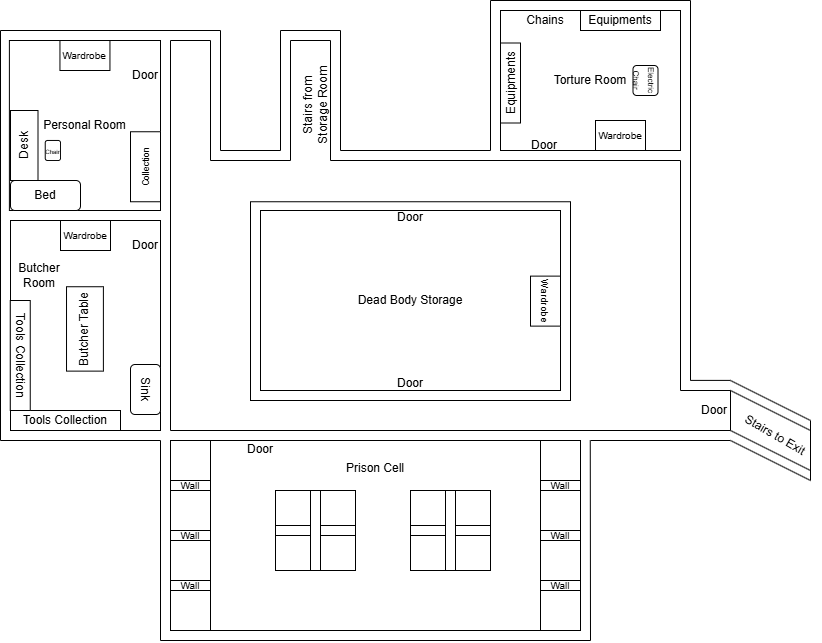

The diagram above was exported from draw.io. Its source (the exported page's mxGraphModel, read from the mxfile embedded in the PNG):
<mxGraphModel dx="2643" dy="2124" grid="1" gridSize="10" guides="1" tooltips="1" connect="1" arrows="1" fold="1" page="1" pageScale="1" pageWidth="827" pageHeight="1169" math="0" shadow="0">
  <root>
    <mxCell id="0" />
    <mxCell id="1" parent="0" />
    <mxCell id="jY4QjGvzY51ONLoKpYnD-1" edge="1" parent="1" style="endArrow=none;html=1;rounded=0;exitX=0;exitY=1;exitDx=0;exitDy=0;" value="">
      <mxGeometry height="50" relative="1" width="50" as="geometry">
        <mxPoint x="-130" y="400" as="sourcePoint" />
        <mxPoint x="30" y="400" as="targetPoint" />
      </mxGeometry>
    </mxCell>
    <mxCell id="jY4QjGvzY51ONLoKpYnD-2" edge="1" parent="1" style="endArrow=none;html=1;rounded=0;" value="">
      <mxGeometry height="50" relative="1" width="50" as="geometry">
        <mxPoint x="40" y="390" as="sourcePoint" />
        <mxPoint x="40" as="targetPoint" />
      </mxGeometry>
    </mxCell>
    <mxCell id="jY4QjGvzY51ONLoKpYnD-3" edge="1" parent="1" style="endArrow=none;html=1;rounded=0;" value="">
      <mxGeometry height="50" relative="1" width="50" as="geometry">
        <mxPoint x="40" as="sourcePoint" />
        <mxPoint x="80" as="targetPoint" />
      </mxGeometry>
    </mxCell>
    <mxCell id="jY4QjGvzY51ONLoKpYnD-4" edge="1" parent="1" style="endArrow=none;html=1;rounded=0;" value="">
      <mxGeometry height="50" relative="1" width="50" as="geometry">
        <mxPoint x="80" as="sourcePoint" />
        <mxPoint x="80" y="120" as="targetPoint" />
      </mxGeometry>
    </mxCell>
    <mxCell id="jY4QjGvzY51ONLoKpYnD-5" edge="1" parent="1" style="endArrow=none;html=1;rounded=0;" value="">
      <mxGeometry height="50" relative="1" width="50" as="geometry">
        <mxPoint x="80" y="120" as="sourcePoint" />
        <mxPoint x="160" y="120" as="targetPoint" />
      </mxGeometry>
    </mxCell>
    <mxCell id="jY4QjGvzY51ONLoKpYnD-6" edge="1" parent="1" style="endArrow=none;html=1;rounded=0;" value="">
      <mxGeometry height="50" relative="1" width="50" as="geometry">
        <mxPoint x="160" as="sourcePoint" />
        <mxPoint x="160" y="120" as="targetPoint" />
      </mxGeometry>
    </mxCell>
    <mxCell id="jY4QjGvzY51ONLoKpYnD-7" edge="1" parent="1" style="endArrow=none;html=1;rounded=0;" value="">
      <mxGeometry height="50" relative="1" width="50" as="geometry">
        <mxPoint x="160" as="sourcePoint" />
        <mxPoint x="200" as="targetPoint" />
      </mxGeometry>
    </mxCell>
    <mxCell id="jY4QjGvzY51ONLoKpYnD-8" edge="1" parent="1" style="endArrow=none;html=1;rounded=0;" value="">
      <mxGeometry height="50" relative="1" width="50" as="geometry">
        <mxPoint x="200" as="sourcePoint" />
        <mxPoint x="200" y="120" as="targetPoint" />
      </mxGeometry>
    </mxCell>
    <mxCell id="jY4QjGvzY51ONLoKpYnD-9" edge="1" parent="1" style="endArrow=none;html=1;rounded=0;" value="">
      <mxGeometry height="50" relative="1" width="50" as="geometry">
        <mxPoint x="200" y="120" as="sourcePoint" />
        <mxPoint x="550" y="120" as="targetPoint" />
      </mxGeometry>
    </mxCell>
    <mxCell id="jY4QjGvzY51ONLoKpYnD-10" parent="1" style="text;html=1;whiteSpace=wrap;strokeColor=none;fillColor=none;align=center;verticalAlign=middle;rounded=0;rotation=-90;" value="Stairs from Storage Room" vertex="1">
      <mxGeometry height="30" width="90" x="140" y="50" as="geometry" />
    </mxCell>
    <mxCell id="jY4QjGvzY51ONLoKpYnD-14" parent="1" style="rounded=0;whiteSpace=wrap;html=1;" value="Torture Room" vertex="1">
      <mxGeometry height="140" width="180" x="370" y="-30" as="geometry" />
    </mxCell>
    <mxCell id="jY4QjGvzY51ONLoKpYnD-16" edge="1" parent="1" style="endArrow=none;html=1;rounded=0;" value="">
      <mxGeometry height="50" relative="1" width="50" as="geometry">
        <mxPoint x="90" y="-10" as="sourcePoint" />
        <mxPoint x="90" y="110" as="targetPoint" />
      </mxGeometry>
    </mxCell>
    <mxCell id="jY4QjGvzY51ONLoKpYnD-17" edge="1" parent="1" style="endArrow=none;html=1;rounded=0;" value="">
      <mxGeometry height="50" relative="1" width="50" as="geometry">
        <mxPoint x="90" y="110" as="sourcePoint" />
        <mxPoint x="150" y="110" as="targetPoint" />
      </mxGeometry>
    </mxCell>
    <mxCell id="jY4QjGvzY51ONLoKpYnD-18" edge="1" parent="1" style="endArrow=none;html=1;rounded=0;" value="">
      <mxGeometry height="50" relative="1" width="50" as="geometry">
        <mxPoint x="150" y="-10" as="sourcePoint" />
        <mxPoint x="150" y="110" as="targetPoint" />
      </mxGeometry>
    </mxCell>
    <mxCell id="jY4QjGvzY51ONLoKpYnD-19" edge="1" parent="1" style="endArrow=none;html=1;rounded=0;exitX=0;exitY=0;exitDx=0;exitDy=0;" value="">
      <mxGeometry height="50" relative="1" width="50" as="geometry">
        <mxPoint x="-130" y="-10" as="sourcePoint" />
        <mxPoint x="90" y="-10" as="targetPoint" />
      </mxGeometry>
    </mxCell>
    <mxCell id="jY4QjGvzY51ONLoKpYnD-21" edge="1" parent="1" style="endArrow=none;html=1;rounded=0;" value="">
      <mxGeometry height="50" relative="1" width="50" as="geometry">
        <mxPoint x="150" y="-10" as="sourcePoint" />
        <mxPoint x="210" y="-10" as="targetPoint" />
      </mxGeometry>
    </mxCell>
    <mxCell id="jY4QjGvzY51ONLoKpYnD-22" edge="1" parent="1" style="endArrow=none;html=1;rounded=0;" value="">
      <mxGeometry height="50" relative="1" width="50" as="geometry">
        <mxPoint x="210" y="-10" as="sourcePoint" />
        <mxPoint x="210" y="110" as="targetPoint" />
      </mxGeometry>
    </mxCell>
    <mxCell id="jY4QjGvzY51ONLoKpYnD-23" edge="1" parent="1" style="endArrow=none;html=1;rounded=0;" value="">
      <mxGeometry height="50" relative="1" width="50" as="geometry">
        <mxPoint x="210" y="110" as="sourcePoint" />
        <mxPoint x="360" y="110" as="targetPoint" />
      </mxGeometry>
    </mxCell>
    <mxCell id="jY4QjGvzY51ONLoKpYnD-24" edge="1" parent="1" style="endArrow=none;html=1;rounded=0;exitX=0;exitY=0;exitDx=0;exitDy=0;" value="">
      <mxGeometry height="50" relative="1" width="50" as="geometry">
        <mxPoint x="360" y="-40" as="sourcePoint" />
        <mxPoint x="360" y="110" as="targetPoint" />
      </mxGeometry>
    </mxCell>
    <mxCell id="jY4QjGvzY51ONLoKpYnD-25" edge="1" parent="1" style="endArrow=none;html=1;rounded=0;" value="">
      <mxGeometry height="50" relative="1" width="50" as="geometry">
        <mxPoint x="560" y="-40" as="sourcePoint" />
        <mxPoint x="560" y="340" as="targetPoint" />
      </mxGeometry>
    </mxCell>
    <mxCell id="jY4QjGvzY51ONLoKpYnD-26" edge="1" parent="1" style="endArrow=none;html=1;rounded=0;" value="">
      <mxGeometry height="50" relative="1" width="50" as="geometry">
        <mxPoint x="360" y="-40" as="sourcePoint" />
        <mxPoint x="560" y="-40" as="targetPoint" />
      </mxGeometry>
    </mxCell>
    <mxCell id="jY4QjGvzY51ONLoKpYnD-30" parent="1" style="rounded=0;whiteSpace=wrap;html=1;" value="Personal Room" vertex="1">
      <mxGeometry height="170" width="151.11" x="-121.11" as="geometry" />
    </mxCell>
    <mxCell id="jY4QjGvzY51ONLoKpYnD-31" edge="1" parent="1" style="endArrow=none;html=1;rounded=0;entryX=0;entryY=1;entryDx=0;entryDy=0;" value="">
      <mxGeometry height="50" relative="1" width="50" as="geometry">
        <mxPoint x="-130" y="-10" as="sourcePoint" />
        <mxPoint x="-130" y="400" as="targetPoint" />
      </mxGeometry>
    </mxCell>
    <mxCell id="jY4QjGvzY51ONLoKpYnD-32" parent="1" style="rounded=0;whiteSpace=wrap;html=1;" value="" vertex="1">
      <mxGeometry height="210" width="150" x="-120" y="180" as="geometry" />
    </mxCell>
    <mxCell id="jY4QjGvzY51ONLoKpYnD-33" parent="1" style="text;html=1;whiteSpace=wrap;strokeColor=none;fillColor=none;align=center;verticalAlign=middle;rounded=0;" value="Door" vertex="1">
      <mxGeometry height="30" width="60" x="384" y="90" as="geometry" />
    </mxCell>
    <mxCell id="jY4QjGvzY51ONLoKpYnD-13" parent="1" style="text;html=1;whiteSpace=wrap;strokeColor=none;fillColor=none;align=center;verticalAlign=middle;rounded=0;" value="Door" vertex="1">
      <mxGeometry height="30" width="60" x="-15" y="20" as="geometry" />
    </mxCell>
    <mxCell id="jY4QjGvzY51ONLoKpYnD-36" parent="1" style="rounded=1;whiteSpace=wrap;html=1;" value="Bed" vertex="1">
      <mxGeometry height="30" width="70" x="-120" y="140" as="geometry" />
    </mxCell>
    <mxCell id="jY4QjGvzY51ONLoKpYnD-37" parent="1" style="rounded=0;whiteSpace=wrap;html=1;rotation=-90;" value="Desk" vertex="1">
      <mxGeometry height="27.5" width="70" x="-141.25" y="91.25" as="geometry" />
    </mxCell>
    <mxCell id="jY4QjGvzY51ONLoKpYnD-38" parent="1" style="rounded=0;whiteSpace=wrap;html=1;" value="&lt;font style=&quot;font-size: 10px;&quot;&gt;Wardrobe&lt;/font&gt;" vertex="1">
      <mxGeometry height="30" width="50" x="-70.55" as="geometry" />
    </mxCell>
    <mxCell id="jY4QjGvzY51ONLoKpYnD-39" parent="1" style="rounded=0;whiteSpace=wrap;html=1;" value="" vertex="1">
      <mxGeometry height="70" width="30" y="91.25" as="geometry" />
    </mxCell>
    <mxCell id="jY4QjGvzY51ONLoKpYnD-40" parent="1" style="text;html=1;whiteSpace=wrap;strokeColor=none;fillColor=none;align=center;verticalAlign=middle;rounded=0;rotation=-90;" value="&lt;font style=&quot;font-size: 9px;&quot;&gt;Collection&lt;/font&gt;" vertex="1">
      <mxGeometry height="30" width="60" x="-15" y="111.25" as="geometry" />
    </mxCell>
    <mxCell id="jY4QjGvzY51ONLoKpYnD-41" parent="1" style="text;html=1;whiteSpace=wrap;strokeColor=none;fillColor=none;align=center;verticalAlign=middle;rounded=0;" value="Door" vertex="1">
      <mxGeometry height="30" width="60" x="-15" y="190" as="geometry" />
    </mxCell>
    <mxCell id="jY4QjGvzY51ONLoKpYnD-42" parent="1" style="rounded=0;whiteSpace=wrap;html=1;" value="&lt;font style=&quot;font-size: 10px;&quot;&gt;Wardrobe&lt;/font&gt;" vertex="1">
      <mxGeometry height="30" width="50" x="-70" y="180" as="geometry" />
    </mxCell>
    <mxCell id="jY4QjGvzY51ONLoKpYnD-43" parent="1" style="rounded=0;whiteSpace=wrap;html=1;rotation=-90;" value="Butcher Table" vertex="1">
      <mxGeometry height="36.87" width="84.38" x="-87.74000000000001" y="270" as="geometry" />
    </mxCell>
    <mxCell id="jY4QjGvzY51ONLoKpYnD-46" parent="1" style="rounded=1;whiteSpace=wrap;html=1;rotation=90;" value="Sink" vertex="1">
      <mxGeometry height="30" width="50" x="-10" y="334" as="geometry" />
    </mxCell>
    <mxCell id="jY4QjGvzY51ONLoKpYnD-47" parent="1" style="rounded=0;whiteSpace=wrap;html=1;" value="Tools Collection" vertex="1">
      <mxGeometry height="20" width="110" x="-120" y="370" as="geometry" />
    </mxCell>
    <mxCell id="jY4QjGvzY51ONLoKpYnD-48" parent="1" style="rounded=0;whiteSpace=wrap;html=1;rotation=90;" value="Tools Collection" vertex="1">
      <mxGeometry height="20" width="110" x="-165.25" y="305" as="geometry" />
    </mxCell>
    <mxCell id="jY4QjGvzY51ONLoKpYnD-49" parent="1" style="rounded=0;whiteSpace=wrap;html=1;" value="" vertex="1">
      <mxGeometry height="198.75" width="320" x="120" y="161.25" as="geometry" />
    </mxCell>
    <mxCell id="jY4QjGvzY51ONLoKpYnD-50" parent="1" style="rounded=0;whiteSpace=wrap;html=1;" value="Dead Body Storage" vertex="1">
      <mxGeometry height="180" width="300" x="130" y="170" as="geometry" />
    </mxCell>
    <mxCell id="jY4QjGvzY51ONLoKpYnD-51" parent="1" style="text;html=1;whiteSpace=wrap;strokeColor=none;fillColor=none;align=center;verticalAlign=middle;rounded=0;" value="Door" vertex="1">
      <mxGeometry height="30" width="60" x="250" y="162.25" as="geometry" />
    </mxCell>
    <mxCell id="jY4QjGvzY51ONLoKpYnD-52" parent="1" style="text;html=1;whiteSpace=wrap;strokeColor=none;fillColor=none;align=center;verticalAlign=middle;rounded=0;" value="Door" vertex="1">
      <mxGeometry height="30" width="60" x="250" y="328" as="geometry" />
    </mxCell>
    <mxCell id="jY4QjGvzY51ONLoKpYnD-53" parent="1" style="rounded=0;whiteSpace=wrap;html=1;rotation=90;" value="&lt;font style=&quot;font-size: 10px;&quot;&gt;Wardrobe&lt;/font&gt;" vertex="1">
      <mxGeometry height="30" width="50" x="390" y="245.62" as="geometry" />
    </mxCell>
    <mxCell id="jY4QjGvzY51ONLoKpYnD-54" edge="1" parent="1" style="endArrow=none;html=1;rounded=0;" value="">
      <mxGeometry height="50" relative="1" width="50" as="geometry">
        <mxPoint x="560" y="339.89" as="sourcePoint" />
        <mxPoint x="600" y="339.89" as="targetPoint" />
      </mxGeometry>
    </mxCell>
    <mxCell id="jY4QjGvzY51ONLoKpYnD-55" edge="1" parent="1" style="endArrow=none;html=1;rounded=0;exitX=0;exitY=1;exitDx=0;exitDy=0;" value="">
      <mxGeometry height="50" relative="1" width="50" as="geometry">
        <mxPoint x="600" y="400" as="sourcePoint" />
        <mxPoint x="680" y="440" as="targetPoint" />
      </mxGeometry>
    </mxCell>
    <mxCell id="jY4QjGvzY51ONLoKpYnD-56" edge="1" parent="1" style="endArrow=none;html=1;rounded=0;exitX=0;exitY=1;exitDx=0;exitDy=0;" value="">
      <mxGeometry height="50" relative="1" width="50" as="geometry">
        <mxPoint x="600" y="340" as="sourcePoint" />
        <mxPoint x="680" y="380" as="targetPoint" />
      </mxGeometry>
    </mxCell>
    <mxCell id="jY4QjGvzY51ONLoKpYnD-57" parent="1" style="text;html=1;whiteSpace=wrap;strokeColor=none;fillColor=none;align=center;verticalAlign=middle;rounded=0;rotation=30;" value="Stairs to Exit" vertex="1">
      <mxGeometry height="30" width="90" x="600" y="380" as="geometry" />
    </mxCell>
    <mxCell id="jY4QjGvzY51ONLoKpYnD-59" edge="1" parent="1" style="endArrow=none;html=1;rounded=0;" value="">
      <mxGeometry height="50" relative="1" width="50" as="geometry">
        <mxPoint x="550" y="120" as="sourcePoint" />
        <mxPoint x="550" y="350" as="targetPoint" />
      </mxGeometry>
    </mxCell>
    <mxCell id="jY4QjGvzY51ONLoKpYnD-60" edge="1" parent="1" style="endArrow=none;html=1;rounded=0;" value="">
      <mxGeometry height="50" relative="1" width="50" as="geometry">
        <mxPoint x="550" y="350" as="sourcePoint" />
        <mxPoint x="600" y="350" as="targetPoint" />
      </mxGeometry>
    </mxCell>
    <mxCell id="jY4QjGvzY51ONLoKpYnD-61" edge="1" parent="1" style="endArrow=none;html=1;rounded=0;exitX=0;exitY=1;exitDx=0;exitDy=0;" value="">
      <mxGeometry height="50" relative="1" width="50" as="geometry">
        <mxPoint x="600" y="350" as="sourcePoint" />
        <mxPoint x="680" y="390" as="targetPoint" />
      </mxGeometry>
    </mxCell>
    <mxCell id="jY4QjGvzY51ONLoKpYnD-62" edge="1" parent="1" style="endArrow=none;html=1;rounded=0;exitX=0;exitY=1;exitDx=0;exitDy=0;" value="">
      <mxGeometry height="50" relative="1" width="50" as="geometry">
        <mxPoint x="40" y="390" as="sourcePoint" />
        <mxPoint x="600" y="390" as="targetPoint" />
      </mxGeometry>
    </mxCell>
    <mxCell id="jY4QjGvzY51ONLoKpYnD-63" edge="1" parent="1" style="endArrow=none;html=1;rounded=0;exitX=0;exitY=1;exitDx=0;exitDy=0;" value="">
      <mxGeometry height="50" relative="1" width="50" as="geometry">
        <mxPoint x="600" y="390" as="sourcePoint" />
        <mxPoint x="680" y="430" as="targetPoint" />
      </mxGeometry>
    </mxCell>
    <mxCell id="jY4QjGvzY51ONLoKpYnD-65" edge="1" parent="1" style="endArrow=none;html=1;rounded=0;" value="">
      <mxGeometry height="50" relative="1" width="50" as="geometry">
        <mxPoint x="600" y="390" as="sourcePoint" />
        <mxPoint x="600" y="350" as="targetPoint" />
      </mxGeometry>
    </mxCell>
    <mxCell id="jY4QjGvzY51ONLoKpYnD-66" parent="1" style="text;html=1;whiteSpace=wrap;strokeColor=none;fillColor=none;align=center;verticalAlign=middle;rounded=0;" value="Door" vertex="1">
      <mxGeometry height="30" width="60" x="554" y="355" as="geometry" />
    </mxCell>
    <mxCell id="jY4QjGvzY51ONLoKpYnD-68" edge="1" parent="1" style="endArrow=none;html=1;rounded=0;" value="">
      <mxGeometry height="50" relative="1" width="50" as="geometry">
        <mxPoint x="680" y="440" as="sourcePoint" />
        <mxPoint x="680" y="380" as="targetPoint" />
      </mxGeometry>
    </mxCell>
    <mxCell id="jY4QjGvzY51ONLoKpYnD-70" parent="1" style="rounded=0;whiteSpace=wrap;html=1;" value="" vertex="1">
      <mxGeometry height="190" width="410" x="40" y="400" as="geometry" />
    </mxCell>
    <mxCell id="jY4QjGvzY51ONLoKpYnD-71" edge="1" parent="1" style="endArrow=none;html=1;rounded=0;" value="">
      <mxGeometry height="50" relative="1" width="50" as="geometry">
        <mxPoint x="30" y="400" as="sourcePoint" />
        <mxPoint x="30" y="600" as="targetPoint" />
      </mxGeometry>
    </mxCell>
    <mxCell id="jY4QjGvzY51ONLoKpYnD-72" edge="1" parent="1" style="endArrow=none;html=1;rounded=0;exitX=0;exitY=1;exitDx=0;exitDy=0;" value="">
      <mxGeometry height="50" relative="1" width="50" as="geometry">
        <mxPoint x="30" y="600" as="sourcePoint" />
        <mxPoint x="460" y="600" as="targetPoint" />
      </mxGeometry>
    </mxCell>
    <mxCell id="jY4QjGvzY51ONLoKpYnD-73" edge="1" parent="1" style="endArrow=none;html=1;rounded=0;" value="">
      <mxGeometry height="50" relative="1" width="50" as="geometry">
        <mxPoint x="459.76" y="400" as="sourcePoint" />
        <mxPoint x="460" y="600" as="targetPoint" />
      </mxGeometry>
    </mxCell>
    <mxCell id="jY4QjGvzY51ONLoKpYnD-74" edge="1" parent="1" style="endArrow=none;html=1;rounded=0;exitX=0;exitY=1;exitDx=0;exitDy=0;" value="">
      <mxGeometry height="50" relative="1" width="50" as="geometry">
        <mxPoint x="460" y="400" as="sourcePoint" />
        <mxPoint x="600" y="400" as="targetPoint" />
      </mxGeometry>
    </mxCell>
    <mxCell id="jY4QjGvzY51ONLoKpYnD-75" parent="1" style="text;html=1;whiteSpace=wrap;strokeColor=none;fillColor=none;align=center;verticalAlign=middle;rounded=0;" value="Door" vertex="1">
      <mxGeometry height="30" width="60" x="100" y="394" as="geometry" />
    </mxCell>
    <mxCell id="jY4QjGvzY51ONLoKpYnD-77" parent="1" style="rounded=0;whiteSpace=wrap;html=1;" value="&lt;span style=&quot;font-size: 10px;&quot;&gt;Wall&lt;/span&gt;" vertex="1">
      <mxGeometry height="10" width="40" x="40" y="440" as="geometry" />
    </mxCell>
    <mxCell id="jY4QjGvzY51ONLoKpYnD-78" edge="1" parent="1" style="endArrow=none;html=1;rounded=0;" value="">
      <mxGeometry height="50" relative="1" width="50" as="geometry">
        <mxPoint x="80" y="400" as="sourcePoint" />
        <mxPoint x="80" y="440" as="targetPoint" />
      </mxGeometry>
    </mxCell>
    <mxCell id="jY4QjGvzY51ONLoKpYnD-79" edge="1" parent="1" style="endArrow=none;html=1;rounded=0;" value="">
      <mxGeometry height="50" relative="1" width="50" as="geometry">
        <mxPoint x="80" y="450" as="sourcePoint" />
        <mxPoint x="80" y="490" as="targetPoint" />
      </mxGeometry>
    </mxCell>
    <mxCell id="jY4QjGvzY51ONLoKpYnD-80" parent="1" style="rounded=0;whiteSpace=wrap;html=1;" value="&lt;span style=&quot;font-size: 10px;&quot;&gt;Wall&lt;/span&gt;" vertex="1">
      <mxGeometry height="10" width="40" x="40" y="490" as="geometry" />
    </mxCell>
    <mxCell id="jY4QjGvzY51ONLoKpYnD-81" edge="1" parent="1" style="endArrow=none;html=1;rounded=0;" value="">
      <mxGeometry height="50" relative="1" width="50" as="geometry">
        <mxPoint x="80" y="500" as="sourcePoint" />
        <mxPoint x="80" y="540" as="targetPoint" />
      </mxGeometry>
    </mxCell>
    <mxCell id="jY4QjGvzY51ONLoKpYnD-82" parent="1" style="rounded=0;whiteSpace=wrap;html=1;" value="&lt;span style=&quot;font-size: 10px;&quot;&gt;Wall&lt;/span&gt;" vertex="1">
      <mxGeometry height="10" width="40" x="40" y="540" as="geometry" />
    </mxCell>
    <mxCell id="jY4QjGvzY51ONLoKpYnD-83" edge="1" parent="1" style="endArrow=none;html=1;rounded=0;" value="">
      <mxGeometry height="50" relative="1" width="50" as="geometry">
        <mxPoint x="80" y="550" as="sourcePoint" />
        <mxPoint x="80" y="590" as="targetPoint" />
      </mxGeometry>
    </mxCell>
    <mxCell id="jY4QjGvzY51ONLoKpYnD-85" parent="1" style="rounded=0;whiteSpace=wrap;html=1;" value="&lt;span style=&quot;font-size: 10px;&quot;&gt;Wall&lt;/span&gt;" vertex="1">
      <mxGeometry height="10" width="40" x="410" y="440" as="geometry" />
    </mxCell>
    <mxCell id="jY4QjGvzY51ONLoKpYnD-86" parent="1" style="rounded=0;whiteSpace=wrap;html=1;" value="&lt;span style=&quot;font-size: 10px;&quot;&gt;Wall&lt;/span&gt;" vertex="1">
      <mxGeometry height="10" width="40" x="410" y="490" as="geometry" />
    </mxCell>
    <mxCell id="jY4QjGvzY51ONLoKpYnD-87" parent="1" style="rounded=0;whiteSpace=wrap;html=1;" value="&lt;span style=&quot;font-size: 10px;&quot;&gt;Wall&lt;/span&gt;" vertex="1">
      <mxGeometry height="10" width="40" x="410" y="540" as="geometry" />
    </mxCell>
    <mxCell id="jY4QjGvzY51ONLoKpYnD-88" edge="1" parent="1" style="endArrow=none;html=1;rounded=0;" value="">
      <mxGeometry height="50" relative="1" width="50" as="geometry">
        <mxPoint x="410" y="400" as="sourcePoint" />
        <mxPoint x="410" y="440" as="targetPoint" />
      </mxGeometry>
    </mxCell>
    <mxCell id="jY4QjGvzY51ONLoKpYnD-89" edge="1" parent="1" style="endArrow=none;html=1;rounded=0;" value="">
      <mxGeometry height="50" relative="1" width="50" as="geometry">
        <mxPoint x="410" y="450" as="sourcePoint" />
        <mxPoint x="410" y="490" as="targetPoint" />
      </mxGeometry>
    </mxCell>
    <mxCell id="jY4QjGvzY51ONLoKpYnD-90" edge="1" parent="1" style="endArrow=none;html=1;rounded=0;" value="">
      <mxGeometry height="50" relative="1" width="50" as="geometry">
        <mxPoint x="410" y="500" as="sourcePoint" />
        <mxPoint x="410" y="540" as="targetPoint" />
      </mxGeometry>
    </mxCell>
    <mxCell id="jY4QjGvzY51ONLoKpYnD-91" edge="1" parent="1" style="endArrow=none;html=1;rounded=0;" value="">
      <mxGeometry height="50" relative="1" width="50" as="geometry">
        <mxPoint x="410" y="550" as="sourcePoint" />
        <mxPoint x="410" y="590" as="targetPoint" />
      </mxGeometry>
    </mxCell>
    <mxCell id="jY4QjGvzY51ONLoKpYnD-94" parent="1" style="whiteSpace=wrap;html=1;aspect=fixed;" value="" vertex="1">
      <mxGeometry height="80" width="80" x="280" y="450" as="geometry" />
    </mxCell>
    <mxCell id="jY4QjGvzY51ONLoKpYnD-111" parent="1" style="rounded=0;whiteSpace=wrap;html=1;" value="" vertex="1">
      <mxGeometry height="10" width="80" x="280" y="485" as="geometry" />
    </mxCell>
    <mxCell id="jY4QjGvzY51ONLoKpYnD-112" parent="1" style="rounded=0;whiteSpace=wrap;html=1;rotation=90;" value="" vertex="1">
      <mxGeometry height="10" width="80" x="280" y="485" as="geometry" />
    </mxCell>
    <mxCell id="jY4QjGvzY51ONLoKpYnD-114" parent="1" style="whiteSpace=wrap;html=1;aspect=fixed;" value="" vertex="1">
      <mxGeometry height="80" width="80" x="145" y="450" as="geometry" />
    </mxCell>
    <mxCell id="jY4QjGvzY51ONLoKpYnD-115" parent="1" style="rounded=0;whiteSpace=wrap;html=1;" value="" vertex="1">
      <mxGeometry height="10" width="80" x="145" y="485" as="geometry" />
    </mxCell>
    <mxCell id="jY4QjGvzY51ONLoKpYnD-116" parent="1" style="rounded=0;whiteSpace=wrap;html=1;rotation=90;" value="" vertex="1">
      <mxGeometry height="10" width="80" x="145" y="485" as="geometry" />
    </mxCell>
    <mxCell id="jY4QjGvzY51ONLoKpYnD-117" parent="1" style="text;html=1;whiteSpace=wrap;strokeColor=none;fillColor=none;align=center;verticalAlign=middle;rounded=0;" value="Prison Cell" vertex="1">
      <mxGeometry height="35" width="70" x="210" y="410" as="geometry" />
    </mxCell>
    <mxCell id="jY4QjGvzY51ONLoKpYnD-118" parent="1" style="text;html=1;whiteSpace=wrap;strokeColor=none;fillColor=none;align=center;verticalAlign=middle;rounded=0;" value="Butcher Room" vertex="1">
      <mxGeometry height="30" width="60" x="-121.11" y="220" as="geometry" />
    </mxCell>
    <mxCell id="jY4QjGvzY51ONLoKpYnD-120" parent="1" style="rounded=1;whiteSpace=wrap;html=1;rotation=90;" value="&lt;font style=&quot;font-size: 8px;&quot;&gt;Electric Chair&lt;/font&gt;" vertex="1">
      <mxGeometry height="25" width="30" x="500" y="27.5" as="geometry" />
    </mxCell>
    <mxCell id="jY4QjGvzY51ONLoKpYnD-121" parent="1" style="rounded=1;whiteSpace=wrap;html=1;" value="&lt;font style=&quot;font-size: 6px;&quot;&gt;Chair&lt;/font&gt;" vertex="1">
      <mxGeometry height="20" width="15.25" x="-85.25" y="100" as="geometry" />
    </mxCell>
    <mxCell id="jY4QjGvzY51ONLoKpYnD-122" parent="1" style="text;html=1;whiteSpace=wrap;strokeColor=none;fillColor=none;align=center;verticalAlign=middle;rounded=0;" value="Chains" vertex="1">
      <mxGeometry height="20" width="40" x="395" y="-30" as="geometry" />
    </mxCell>
    <mxCell id="jY4QjGvzY51ONLoKpYnD-123" parent="1" style="rounded=0;whiteSpace=wrap;html=1;" value="Equipments" vertex="1">
      <mxGeometry height="20" width="80" x="450" y="-30" as="geometry" />
    </mxCell>
    <mxCell id="jY4QjGvzY51ONLoKpYnD-124" parent="1" style="rounded=0;whiteSpace=wrap;html=1;rotation=-90;" value="Equipments" vertex="1">
      <mxGeometry height="20" width="80" x="340" y="32.5" as="geometry" />
    </mxCell>
    <mxCell id="jY4QjGvzY51ONLoKpYnD-125" parent="1" style="rounded=0;whiteSpace=wrap;html=1;" value="&lt;font style=&quot;font-size: 10px;&quot;&gt;Wardrobe&lt;/font&gt;" vertex="1">
      <mxGeometry height="30" width="50" x="465" y="80" as="geometry" />
    </mxCell>
  </root>
</mxGraphModel>